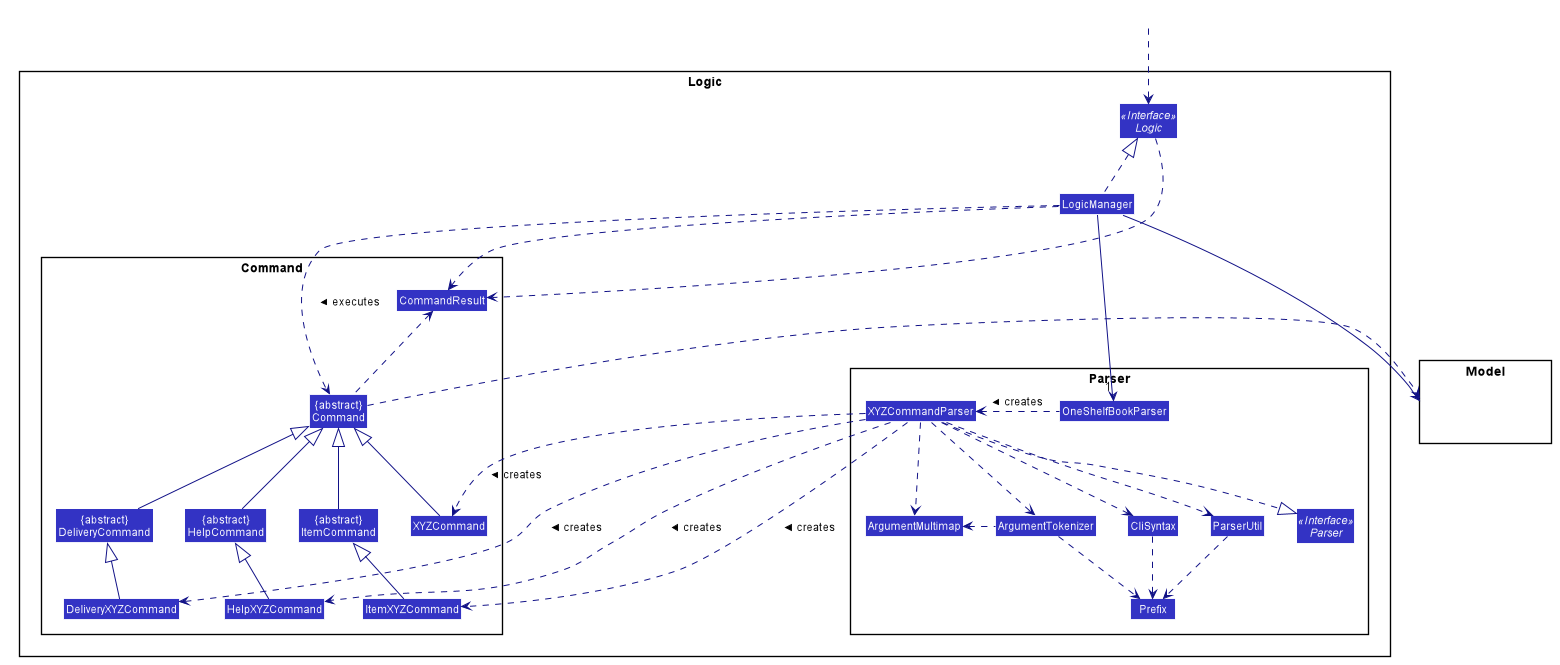

The diagram above was rendered by PlantUML. Its source (embedded in the PNG):
@startuml








skinparam BackgroundColor #FFFFFFF

skinparam Shadowing false

skinparam Class {
    FontColor #FFFFFF
    BorderThickness 1
    BorderColor #FFFFFF
    StereotypeFontColor #FFFFFF
    FontName Arial
}

skinparam Actor {
    BorderColor #000000
    Color #000000
    FontName Arial
}

skinparam Sequence {
    MessageAlign center
    BoxFontSize 15
    BoxPadding 0
    BoxFontColor #FFFFFF
    FontName Arial
}

skinparam Participant {
    FontColor #FFFFFFF
    Padding 20
}

skinparam MinClassWidth 50
skinparam ParticipantPadding 10
skinparam Shadowing false
skinparam DefaultTextAlignment center
skinparam packageStyle Rectangle

hide footbox
hide members
hide circle
skinparam arrowThickness 1.1
skinparam arrowColor #101086
skinparam classBackgroundColor #3333C4

package Logic {

package Parser {
Interface Parser <<Interface>>
Class OneShelfBookParser
Class XYZCommandParser
Class CliSyntax
Class ParserUtil
Class ArgumentMultimap
Class ArgumentTokenizer
Class Prefix
}

package Command {
Class ItemXYZCommand
Class DeliveryXYZCommand
Class HelpXYZCommand
Class XYZCommand
Class CommandResult
Class "{abstract}\nCommand" as Command
Class "{abstract}\nItemCommand" as ItemCommand
Class "{abstract}\nDeliveryCommand" as DeliveryCommand
Class "{abstract}\nHelpCommand" as HelpCommand
}

Interface Logic <<Interface>>
Class LogicManager
}

package Model{
Class HiddenModel #FFFFFF
}

Class HiddenOutside #FFFFFF
HiddenOutside ..> Logic

LogicManager .up.|> Logic
LogicManager -->"1" OneShelfBookParser
OneShelfBookParser .left.> XYZCommandParser: creates >

XYZCommandParser ..|> Parser
XYZCommandParser ..> ArgumentMultimap
XYZCommandParser ..> ArgumentTokenizer
ArgumentTokenizer .left.> ArgumentMultimap
XYZCommandParser ..> CliSyntax
CliSyntax ..> Prefix
XYZCommandParser ..> ParserUtil
ParserUtil .down.> Prefix
ArgumentTokenizer .down.> Prefix

XYZCommandParser ..> ItemXYZCommand : creates >
ItemXYZCommand -up-|> ItemCommand
ItemCommand -up-|> Command

XYZCommandParser ..> DeliveryXYZCommand : creates >
DeliveryXYZCommand -up-|> DeliveryCommand
DeliveryCommand -up-|> Command

XYZCommandParser ..> HelpXYZCommand : creates >
HelpXYZCommand -up-|> HelpCommand
HelpCommand -up-|> Command

XYZCommandParser ..> XYZCommand : creates >
XYZCommand -up-|> Command

LogicManager ..> Command : executes >

LogicManager --> Model
Command .right.> Model

Logic ..> CommandResult
LogicManager .down.> CommandResult
Command .up.> CommandResult
CommandResult -[hidden]-> Parser
@enduml